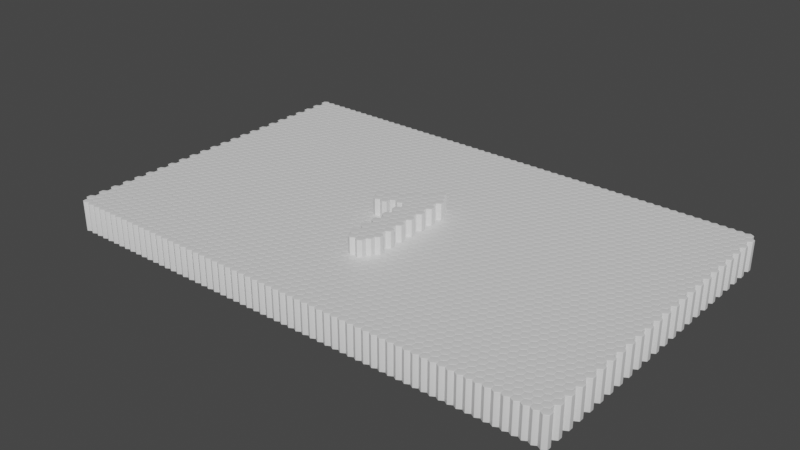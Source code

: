 # Source: procedural_countdown.blend  (saved by Blender 2.80.45; exported with 4.5.12 LTS)
import bpy
from mathutils import Matrix  # noqa: F401  (used for matrix-valued properties, if any)

bpy.ops.wm.read_factory_settings(use_empty=True)
scene = bpy.context.scene
scene.name = 'Scene'

# ---- collections
col_collection = bpy.data.collections.new('Collection'); scene.collection.children.link(col_collection)

# ---- materials (node trees are filled in below, after node groups)
mat_block = bpy.data.materials.new('Block')
mat_block.use_transparent_shadow = False
mat_block.roughness = 0.25

# ---- material node trees
mat_block.use_nodes = True; mat_block.node_tree.nodes.clear()
_N = mat_block.node_tree.nodes; _L = mat_block.node_tree.links
n0 = _N.new('ShaderNodeOutputMaterial'); n0.name = 'Material Output'; n0.location = (300, 300)
n1 = _N.new('ShaderNodeBsdfPrincipled'); n1.name = 'Principled BSDF'; n1.location = (10, 300)
n1.distribution = 'GGX'
n1.subsurface_method = 'BURLEY'
n1.inputs[3].default_value = 1.45
_L.new(n1.outputs[0], n0.inputs[0])
n0.is_active_output = True

# ---- world
world_world = bpy.data.worlds.new('World'); scene.world = world_world
world_world.use_nodes = True; world_world.node_tree.nodes.clear()
_N = world_world.node_tree.nodes; _L = world_world.node_tree.links
n0 = _N.new('ShaderNodeOutputWorld'); n0.name = 'World Output'; n0.location = (300, 300)
n1 = _N.new('ShaderNodeBackground'); n1.name = 'Background'; n1.location = (10, 300)
n1.inputs[0].default_value = (0.05088, 0.05088, 0.05088, 1.0)
_L.new(n1.outputs[0], n0.inputs[0])
n0.is_active_output = True
world_world.color = (0.05088, 0.05088, 0.05088)
world_world.use_sun_shadow = False
world_world.sun_shadow_jitter_overblur = 0.0

# ---- meshes
me_mesh = bpy.data.meshes.new('Mesh')
me_mesh.from_pydata([(-0.06435, 0.289, 0.0), (-0.06435, 2.209, 0.0), (-0.1512, 2.143, 0.0), (-0.2332, 2.083, 0.0), (-0.3104, 2.029, 0.0), (-0.3827, 1.98, 0.0), (-0.4501, 1.937, 0.0), (-0.5127, 1.9, 0.0), (-0.5704, 1.869, 0.0), (-0.6232, 1.843, 0.0), (-0.6711, 1.823, 0.0), (-0.7143, 1.809, 0.0), (-0.7525, 1.8, 0.0), (-0.7859, 1.797, 0.0), (-0.8005, 1.798, 0.0), (-0.8148, 1.799, 0.0), (-0.8289, 1.802, 0.0), (-0.8427, 1.805, 0.0), (-0.8562, 1.81, 0.0), (-0.8695, 1.815, 0.0), (-0.8824, 1.822, 0.0), (-0.8951, 1.829, 0.0), (-0.9075, 1.837, 0.0), (-0.9196, 1.847, 0.0), (-0.9315, 1.857, 0.0), (-0.943, 1.868, 0.0), (-0.954, 1.88, 0.0), (-0.964, 1.892, 0.0), (-0.973, 1.905, 0.0), (-0.9811, 1.918, 0.0), (-0.9883, 1.931, 0.0), (-0.9945, 1.944, 0.0), (-0.9997, 1.958, 0.0), (-1.004, 1.972, 0.0), (-1.007, 1.987, 0.0), (-1.01, 2.001, 0.0), (-1.011, 2.016, 0.0), (-1.012, 2.032, 0.0), (-1.011, 2.049, 0.0), (-1.01, 2.066, 0.0), (-1.007, 2.082, 0.0), (-1.004, 2.097, 0.0), (-0.9999, 2.111, 0.0), (-0.9947, 2.125, 0.0), (-0.9886, 2.138, 0.0), (-0.9816, 2.15, 0.0), (-0.9736, 2.161, 0.0), (-0.9647, 2.171, 0.0), (-0.9549, 2.181, 0.0), (-0.9441, 2.19, 0.0), (-0.9321, 2.199, 0.0), (-0.9187, 2.208, 0.0), (-0.9039, 2.217, 0.0), (-0.8876, 2.227, 0.0), (-0.8699, 2.237, 0.0), (-0.8507, 2.248, 0.0), (-0.8302, 2.259, 0.0), (-0.8081, 2.271, 0.0), (-0.7847, 2.282, 0.0), (-0.7598, 2.295, 0.0), (-0.7335, 2.308, 0.0), (-0.7057, 2.321, 0.0), (-0.6639, 2.341, 0.0), (-0.6234, 2.361, 0.0), (-0.5845, 2.382, 0.0), (-0.5469, 2.402, 0.0), (-0.5107, 2.423, 0.0), (-0.476, 2.444, 0.0), (-0.4427, 2.465, 0.0), (-0.4108, 2.487, 0.0), (-0.3803, 2.508, 0.0), (-0.3513, 2.53, 0.0), (-0.3237, 2.552, 0.0), (-0.2975, 2.574, 0.0), (-0.2722, 2.596, 0.0), (-0.2475, 2.619, 0.0), (-0.2232, 2.642, 0.0), (-0.1994, 2.666, 0.0), (-0.1761, 2.69, 0.0), (-0.1532, 2.715, 0.0), (-0.1309, 2.74, 0.0), (-0.109, 2.765, 0.0), (-0.08762, 2.791, 0.0), (-0.06672, 2.817, 0.0), (-0.0463, 2.844, 0.0), (-0.02637, 2.871, 0.0), (-0.007252, 2.898, 0.0), (0.01072, 2.923, 0.0), (0.02756, 2.946, 0.0), (0.04325, 2.967, 0.0), (0.0578, 2.986, 0.0), (0.0712, 3.004, 0.0), (0.08347, 3.02, 0.0), (0.09459, 3.034, 0.0), (0.1046, 3.047, 0.0), (0.1134, 3.058, 0.0), (0.1211, 3.067, 0.0), (0.1276, 3.074, 0.0), (0.1341, 3.08, 0.0), (0.1414, 3.085, 0.0), (0.1495, 3.09, 0.0), (0.1586, 3.095, 0.0), (0.1685, 3.099, 0.0), (0.1793, 3.102, 0.0), (0.191, 3.105, 0.0), (0.2036, 3.108, 0.0), (0.217, 3.109, 0.0), (0.2314, 3.111, 0.0), (0.2466, 3.112, 0.0), (0.2627, 3.112, 0.0), (0.281, 3.111, 0.0), (0.2987, 3.109, 0.0), (0.3158, 3.106, 0.0), (0.3323, 3.102, 0.0), (0.3481, 3.097, 0.0), (0.3634, 3.09, 0.0), (0.378, 3.082, 0.0), (0.3921, 3.073, 0.0), (0.4055, 3.063, 0.0), (0.4182, 3.052, 0.0), (0.4304, 3.039, 0.0), (0.442, 3.025, 0.0), (0.4528, 3.01, 0.0), (0.4626, 2.995, 0.0), (0.4715, 2.978, 0.0), (0.4795, 2.96, 0.0), (0.4865, 2.942, 0.0), (0.4926, 2.922, 0.0), (0.4978, 2.902, 0.0), (0.502, 2.881, 0.0), (0.5053, 2.859, 0.0), (0.5076, 2.836, 0.0), (0.509, 2.812, 0.0), (0.5095, 2.787, 0.0), (0.5095, 0.3713, 0.0), (0.5075, 0.3036, 0.0), (0.5015, 0.2417, 0.0), (0.4914, 0.1858, 0.0), (0.4774, 0.1357, 0.0), (0.4593, 0.09155, 0.0), (0.4372, 0.05327, 0.0), (0.4111, 0.02088, 0.0), (0.381, -0.005626, 0.0), (0.3469, -0.02624, 0.0), (0.3088, -0.04096, 0.0), (0.2666, -0.0498, 0.0), (0.2205, -0.05274, 0.0), (0.1994, -0.05214, 0.0), (0.179, -0.05034, 0.0), (0.1593, -0.04734, 0.0), (0.1403, -0.04313, 0.0), (0.122, -0.03773, 0.0), (0.1044, -0.03112, 0.0), (0.08755, -0.02331, 0.0), (0.07138, -0.0143, 0.0), (0.05591, -0.004088, 0.0), (0.04114, 0.007325, 0.0), (0.02707, 0.01994, 0.0), (0.01371, 0.03376, 0.0), (0.001245, 0.04874, 0.0), (-0.01014, 0.06487, 0.0), (-0.02044, 0.08215, 0.0), (-0.02965, 0.1006, 0.0), (-0.03778, 0.1201, 0.0), (-0.04483, 0.1408, 0.0), (-0.05079, 0.1627, 0.0), (-0.05567, 0.1857, 0.0), (-0.05947, 0.2098, 0.0), (-0.06218, 0.2351, 0.0), (-0.0638, 0.2615, 0.0)], [], [(108, 110, 109), (107, 110, 108), (107, 111, 110), (106, 111, 107), (105, 111, 106), (105, 112, 111), (104, 112, 105), (104, 113, 112), (103, 113, 104), (102, 113, 103), (102, 114, 113), (101, 114, 102), (101, 115, 114), (100, 115, 101), (99, 115, 100), (99, 116, 115), (98, 116, 99), (98, 117, 116), (97, 117, 98), (96, 117, 97), (96, 118, 117), (95, 118, 96), (95, 119, 118), (94, 119, 95), (94, 120, 119), (93, 120, 94), (93, 121, 120), (92, 121, 93), (92, 122, 121), (91, 122, 92), (91, 123, 122), (90, 123, 91), (90, 124, 123), (89, 124, 90), (89, 125, 124), (88, 125, 89), (88, 126, 125), (87, 126, 88), (87, 127, 126), (86, 127, 87), (86, 128, 127), (86, 129, 128), (85, 129, 86), (85, 130, 129), (84, 130, 85), (84, 131, 130), (83, 131, 84), (83, 132, 131), (82, 132, 83), (82, 133, 132), (81, 133, 82), (81, 134, 133), (80, 134, 81), (79, 134, 80), (78, 134, 79), (77, 134, 78), (76, 1, 77), (1, 134, 77), (75, 1, 76), (74, 1, 75), (73, 1, 74), (72, 1, 73), (71, 1, 72), (70, 1, 71), (69, 1, 70), (68, 1, 69), (67, 1, 68), (66, 1, 67), (65, 1, 66), (64, 1, 65), (63, 1, 64), (62, 1, 63), (61, 1, 62), (60, 1, 61), (59, 1, 60), (58, 1, 59), (57, 1, 58), (56, 1, 57), (55, 1, 56), (54, 1, 55), (53, 1, 54), (52, 1, 53), (51, 1, 52), (51, 2, 1), (0, 134, 1), (50, 2, 51), (49, 2, 50), (48, 2, 49), (47, 2, 48), (46, 2, 47), (45, 2, 46), (44, 2, 45), (44, 3, 2), (43, 3, 44), (42, 3, 43), (41, 3, 42), (40, 3, 41), (40, 4, 3), (39, 4, 40), (38, 4, 39), (37, 4, 38), (36, 4, 37), (36, 5, 4), (35, 5, 36), (34, 5, 35), (33, 5, 34), (33, 6, 5), (32, 6, 33), (31, 6, 32), (30, 6, 31), (30, 7, 6), (29, 7, 30), (28, 7, 29), (27, 7, 28), (27, 8, 7), (26, 8, 27), (25, 8, 26), (25, 9, 8), (24, 9, 25), (23, 9, 24), (22, 9, 23), (22, 10, 9), (21, 10, 22), (20, 10, 21), (20, 11, 10), (19, 11, 20), (18, 11, 19), (17, 11, 18), (17, 12, 11), (16, 12, 17), (15, 12, 16), (15, 13, 12), (14, 13, 15), (0, 135, 134), (0, 136, 135), (169, 136, 0), (168, 136, 169), (168, 137, 136), (167, 137, 168), (166, 137, 167), (166, 138, 137), (165, 138, 166), (164, 138, 165), (163, 138, 164), (163, 139, 138), (162, 139, 163), (161, 139, 162), (161, 140, 139), (160, 140, 161), (159, 140, 160), (159, 141, 140), (158, 141, 159), (157, 141, 158), (157, 142, 141), (156, 142, 157), (155, 142, 156), (154, 142, 155), (154, 143, 142), (153, 143, 154), (152, 143, 153), (152, 144, 143), (151, 144, 152), (150, 144, 151), (150, 145, 144), (149, 145, 150), (148, 145, 149), (148, 146, 145), (147, 146, 148)])
me_mesh.use_remesh_preserve_volume = False
me_mesh.use_remesh_preserve_attributes = False
me_mesh.use_mirror_vertex_groups = False
me_mesh.update()
me_circle = bpy.data.meshes.new('Circle')
me_circle.from_pydata([(0.0, 0.5, 0.03805), (-0.433, 0.25, 0.03805), (-0.433, -0.25, 0.03805), (4.371e-08, -0.5, 0.03805), (0.433, -0.25, 0.03805), (0.433, 0.25, 0.03805)], [], [(0, 1, 2, 3, 4, 5)])
me_circle.polygons.foreach_set('use_smooth', [True] * 1)
_uv = me_circle.uv_layers.new(name='UVMap')
_uv.uv.foreach_set('vector', [0.5, 1.0, 0.06699, 0.75, 0.06699, 0.25, 0.5, 0.0, 0.933, 0.25, 0.933, 0.75])
me_circle.materials.append(mat_block)
me_circle.use_remesh_preserve_volume = False
me_circle.use_remesh_preserve_attributes = False
me_circle.use_mirror_vertex_groups = False
me_circle.update()
me_plane_001 = bpy.data.meshes.new('Plane.001')
me_plane_001.from_pydata([(0.0, 0.0, 0.0)], [], [])
_uv = me_plane_001.uv_layers.new(name='UVMap')
_uv.uv.foreach_set('vector', [])
me_plane_001.use_remesh_preserve_volume = False
me_plane_001.use_remesh_preserve_attributes = False
me_plane_001.use_mirror_vertex_groups = False
me_plane_001.update()

# ---- curves / text
txt_text = bpy.data.curves.new('Text', 'FONT')
txt_text.dimensions = '2D'
txt_text.body = '1'
txt_text.use_path_clamp = True
txt_text.bevel_resolution = 0
txt_text.align_x = 'CENTER'
txt_text.size = 5.0

# ---- objects
ob_countdown_font = bpy.data.objects.new('Countdown FONT', txt_text)
ob_countdown_mesh = bpy.data.objects.new('Countdown MESH', me_mesh)
ob_hexagon = bpy.data.objects.new('Hexagon', me_circle)
ob_grid = bpy.data.objects.new('Grid', me_plane_001)
ob_clouds_displace_controller = bpy.data.objects.new('Clouds Displace Controller', None)
ob_countdown_rig = bpy.data.objects.new('Countdown RIG', None)

# ---- transforms, parenting, visibility, modifiers, constraints
ob_countdown_font.location = (0.0, 0.0, 0.0)
ob_countdown_font.lineart.crease_threshold = 0.0
ob_countdown_mesh.parent = ob_countdown_rig
ob_countdown_mesh.location = (27.96, 7.867, 0.006602)
ob_countdown_mesh.scale = (4.103, 4.103, 4.103)
ob_countdown_mesh.display_type = 'BOUNDS'
ob_countdown_mesh.lineart.crease_threshold = 0.0
ob_hexagon.parent = ob_grid
ob_hexagon.location = (0.0, 0.0, 0.0)
ob_hexagon.lineart.crease_threshold = 0.0
_m = ob_hexagon.modifiers.new('Solidify', 'SOLIDIFY')
_m.thickness = 3.2
_m.nonmanifold_thickness_mode = 'FIXED'
_m.nonmanifold_merge_threshold = 0.0003
_m = ob_hexagon.modifiers.new('Bevel', 'BEVEL')
_m.width = 0.033
_m.width_pct = 0.033
_m.segments = 4
_m.limit_method = 'NONE'
_m.profile = 0.6
ob_grid.parent = ob_countdown_rig
ob_grid.location = (0.0, 0.0, 0.0)
ob_grid.show_instancer_for_render = False
ob_grid.instance_type = 'VERTS'
ob_grid.lineart.crease_threshold = 0.0
_m = ob_grid.modifiers.new('Hex Cluster', 'ARRAY')
_m.use_constant_offset = True
_m.constant_offset_displace = (0.431, -0.754, 0.0)
_m = ob_grid.modifiers.new('X Array', 'ARRAY')
_m.count = 64
_m.use_constant_offset = True
_m.constant_offset_displace = (0.867, 0.0, 0.0)
_m.use_relative_offset = False
_m = ob_grid.modifiers.new('Y Array', 'ARRAY')
_m.count = 24
_m.use_constant_offset = True
_m.constant_offset_displace = (0.0, 1.502, 0.0)
_m.use_relative_offset = False
_m = ob_grid.modifiers.new('Shrinkwrap', 'SHRINKWRAP')
_m.wrap_method = 'PROJECT'
_m.target = ob_countdown_mesh
_m.offset = -1.749
_m.use_project_z = True
_m = ob_grid.modifiers.new('Displace', 'DISPLACE')
_m.direction = 'Z'
_m.texture_coords = 'OBJECT'
_m.texture_coords_object = ob_clouds_displace_controller
ob_clouds_displace_controller.parent = ob_countdown_rig
ob_clouds_displace_controller.location = (23.2, 0.0, 23.2)
ob_clouds_displace_controller.scale = (2.869, 2.869, 2.869)
ob_clouds_displace_controller.lineart.crease_threshold = 0.0
ob_countdown_rig.location = (0.0, 0.0, 0.0)
ob_countdown_rig.lineart.crease_threshold = 0.0

# ---- collection membership
col_collection.objects.link(ob_countdown_font)
col_collection.objects.link(ob_countdown_mesh)
col_collection.objects.link(ob_hexagon)
col_collection.objects.link(ob_grid)
col_collection.objects.link(ob_clouds_displace_controller)
col_collection.objects.link(ob_countdown_rig)

# ---- scene / render settings (as saved in the file)
scene.frame_start = 1; scene.frame_end = 250; scene.frame_set(232)
scene.render.engine = 'BLENDER_EEVEE_NEXT'
scene.render.fps = 25
scene.cycles.use_denoising = False
scene.cycles.samples = 128
scene.cycles.sampling_pattern = 'TABULATED_SOBOL'
scene.cycles.use_adaptive_sampling = False
scene.cycles.use_light_tree = False
scene.view_settings.view_transform = 'Filmic'
bpy.context.view_layer.update()

# ---- added for rendering (the .blend has no active camera and no usable light): camera, sun
cam_auto = bpy.data.cameras.new('AutoCamera')
cam_auto.lens = 50.0
cam_auto.sensor_width = 36.0
cam_auto.clip_end = 1092.56
ob_auto_camera = bpy.data.objects.new('AutoCamera', cam_auto)
scene.collection.objects.link(ob_auto_camera)
ob_auto_camera.location = (88.7805, -57.8094, 49.2086)
ob_auto_camera.rotation_euler = (1.09748, -7.21219e-08, 0.694738)
scene.camera = ob_auto_camera
light_auto_sun = bpy.data.lights.new('AutoSun', 'SUN')
light_auto_sun.energy = 3.0
light_auto_sun.angle = 0.0523599
ob_auto_sun = bpy.data.objects.new('AutoSun', light_auto_sun)
scene.collection.objects.link(ob_auto_sun)
ob_auto_sun.rotation_euler = (0.872665, 0.174533, 0.523599)
bpy.context.view_layer.update()
